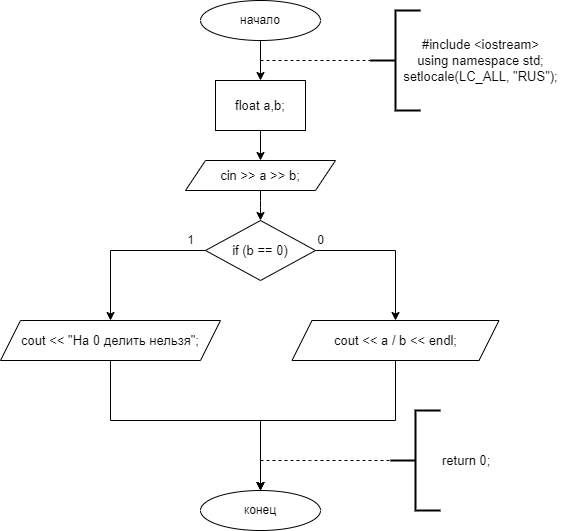

The diagram above was exported from draw.io. Its source (the exported page's mxGraphModel, read from the mxfile embedded in the PNG):
<mxGraphModel dx="1285" dy="681" grid="1" gridSize="10" guides="1" tooltips="1" connect="1" arrows="1" fold="1" page="1" pageScale="1" pageWidth="827" pageHeight="1169" background="#ffffff" math="0" shadow="0">
  <root>
    <mxCell id="WIyWlLk6GJQsqaUBKTNV-0" />
    <mxCell id="WIyWlLk6GJQsqaUBKTNV-1" parent="WIyWlLk6GJQsqaUBKTNV-0" />
    <mxCell id="_gLorB0Ls9unPxazozMU-3" style="edgeStyle=orthogonalEdgeStyle;orthogonalLoop=1;jettySize=auto;html=1;entryX=0.5;entryY=0;entryDx=0;entryDy=0;" edge="1" parent="WIyWlLk6GJQsqaUBKTNV-1" source="_gLorB0Ls9unPxazozMU-0" target="_gLorB0Ls9unPxazozMU-2">
      <mxGeometry relative="1" as="geometry" />
    </mxCell>
    <mxCell id="_gLorB0Ls9unPxazozMU-0" value="начало" style="ellipse;whiteSpace=wrap;html=1;" vertex="1" parent="WIyWlLk6GJQsqaUBKTNV-1">
      <mxGeometry x="150" y="40" width="120" height="40" as="geometry" />
    </mxCell>
    <mxCell id="_gLorB0Ls9unPxazozMU-5" style="edgeStyle=orthogonalEdgeStyle;orthogonalLoop=1;jettySize=auto;html=1;exitX=0.5;exitY=1;exitDx=0;exitDy=0;entryX=0.5;entryY=0;entryDx=0;entryDy=0;" edge="1" parent="WIyWlLk6GJQsqaUBKTNV-1" source="_gLorB0Ls9unPxazozMU-2" target="_gLorB0Ls9unPxazozMU-4">
      <mxGeometry relative="1" as="geometry" />
    </mxCell>
    <mxCell id="_gLorB0Ls9unPxazozMU-2" value="&lt;span style=&quot;font-family: , &amp;#34;blinkmacsystemfont&amp;#34; , &amp;#34;roboto&amp;#34; , &amp;#34;helvetica neue&amp;#34; , &amp;#34;geneva&amp;#34; , &amp;#34;noto sans armenian&amp;#34; , &amp;#34;noto sans bengali&amp;#34; , &amp;#34;noto sans cherokee&amp;#34; , &amp;#34;noto sans devanagari&amp;#34; , &amp;#34;noto sans ethiopic&amp;#34; , &amp;#34;noto sans georgian&amp;#34; , &amp;#34;noto sans hebrew&amp;#34; , &amp;#34;noto sans kannada&amp;#34; , &amp;#34;noto sans khmer&amp;#34; , &amp;#34;noto sans lao&amp;#34; , &amp;#34;noto sans osmanya&amp;#34; , &amp;#34;noto sans tamil&amp;#34; , &amp;#34;noto sans telugu&amp;#34; , &amp;#34;noto sans thai&amp;#34; , sans-serif , &amp;#34;arial&amp;#34; , &amp;#34;tahoma&amp;#34; , &amp;#34;verdana&amp;#34; ; font-size: 13px ; text-align: left ; background-color: rgb(255 , 255 , 255)&quot;&gt;float a,b;&lt;/span&gt;" style="whiteSpace=wrap;html=1;" vertex="1" parent="WIyWlLk6GJQsqaUBKTNV-1">
      <mxGeometry x="165" y="120" width="90" height="50" as="geometry" />
    </mxCell>
    <mxCell id="_gLorB0Ls9unPxazozMU-7" value="" style="edgeStyle=orthogonalEdgeStyle;orthogonalLoop=1;jettySize=auto;html=1;" edge="1" parent="WIyWlLk6GJQsqaUBKTNV-1" source="_gLorB0Ls9unPxazozMU-4" target="_gLorB0Ls9unPxazozMU-6">
      <mxGeometry relative="1" as="geometry" />
    </mxCell>
    <mxCell id="_gLorB0Ls9unPxazozMU-4" value="&lt;span style=&quot;font-family: , &amp;#34;blinkmacsystemfont&amp;#34; , &amp;#34;roboto&amp;#34; , &amp;#34;helvetica neue&amp;#34; , &amp;#34;geneva&amp;#34; , &amp;#34;noto sans armenian&amp;#34; , &amp;#34;noto sans bengali&amp;#34; , &amp;#34;noto sans cherokee&amp;#34; , &amp;#34;noto sans devanagari&amp;#34; , &amp;#34;noto sans ethiopic&amp;#34; , &amp;#34;noto sans georgian&amp;#34; , &amp;#34;noto sans hebrew&amp;#34; , &amp;#34;noto sans kannada&amp;#34; , &amp;#34;noto sans khmer&amp;#34; , &amp;#34;noto sans lao&amp;#34; , &amp;#34;noto sans osmanya&amp;#34; , &amp;#34;noto sans tamil&amp;#34; , &amp;#34;noto sans telugu&amp;#34; , &amp;#34;noto sans thai&amp;#34; , sans-serif , &amp;#34;arial&amp;#34; , &amp;#34;tahoma&amp;#34; , &amp;#34;verdana&amp;#34; ; font-size: 13px ; text-align: left ; background-color: rgb(255 , 255 , 255)&quot;&gt;cin &amp;gt;&amp;gt; a &amp;gt;&amp;gt; b;&lt;/span&gt;" style="shape=parallelogram;perimeter=parallelogramPerimeter;whiteSpace=wrap;html=1;fixedSize=1;" vertex="1" parent="WIyWlLk6GJQsqaUBKTNV-1">
      <mxGeometry x="135" y="200" width="150" height="30" as="geometry" />
    </mxCell>
    <mxCell id="_gLorB0Ls9unPxazozMU-45" style="edgeStyle=orthogonalEdgeStyle;rounded=0;orthogonalLoop=1;jettySize=auto;html=1;entryX=0.5;entryY=0;entryDx=0;entryDy=0;" edge="1" parent="WIyWlLk6GJQsqaUBKTNV-1" source="_gLorB0Ls9unPxazozMU-6" target="_gLorB0Ls9unPxazozMU-43">
      <mxGeometry relative="1" as="geometry">
        <mxPoint x="50" y="350" as="targetPoint" />
        <Array as="points">
          <mxPoint x="60" y="290" />
        </Array>
      </mxGeometry>
    </mxCell>
    <mxCell id="_gLorB0Ls9unPxazozMU-47" style="edgeStyle=orthogonalEdgeStyle;rounded=0;orthogonalLoop=1;jettySize=auto;html=1;entryX=0.5;entryY=0;entryDx=0;entryDy=0;" edge="1" parent="WIyWlLk6GJQsqaUBKTNV-1" source="_gLorB0Ls9unPxazozMU-6" target="_gLorB0Ls9unPxazozMU-44">
      <mxGeometry relative="1" as="geometry">
        <Array as="points">
          <mxPoint x="345" y="290" />
        </Array>
      </mxGeometry>
    </mxCell>
    <mxCell id="_gLorB0Ls9unPxazozMU-6" value="&lt;span style=&quot;font-family: , &amp;#34;blinkmacsystemfont&amp;#34; , &amp;#34;roboto&amp;#34; , &amp;#34;helvetica neue&amp;#34; , &amp;#34;geneva&amp;#34; , &amp;#34;noto sans armenian&amp;#34; , &amp;#34;noto sans bengali&amp;#34; , &amp;#34;noto sans cherokee&amp;#34; , &amp;#34;noto sans devanagari&amp;#34; , &amp;#34;noto sans ethiopic&amp;#34; , &amp;#34;noto sans georgian&amp;#34; , &amp;#34;noto sans hebrew&amp;#34; , &amp;#34;noto sans kannada&amp;#34; , &amp;#34;noto sans khmer&amp;#34; , &amp;#34;noto sans lao&amp;#34; , &amp;#34;noto sans osmanya&amp;#34; , &amp;#34;noto sans tamil&amp;#34; , &amp;#34;noto sans telugu&amp;#34; , &amp;#34;noto sans thai&amp;#34; , sans-serif , &amp;#34;arial&amp;#34; , &amp;#34;tahoma&amp;#34; , &amp;#34;verdana&amp;#34; ; font-size: 13px ; text-align: left ; background-color: rgb(255 , 255 , 255)&quot;&gt;if (b == 0)&lt;/span&gt;" style="rhombus;whiteSpace=wrap;html=1;" vertex="1" parent="WIyWlLk6GJQsqaUBKTNV-1">
      <mxGeometry x="155" y="260" width="110" height="60" as="geometry" />
    </mxCell>
    <mxCell id="_gLorB0Ls9unPxazozMU-27" value="" style="edgeStyle=orthogonalEdgeStyle;orthogonalLoop=1;jettySize=auto;html=1;" edge="1" parent="WIyWlLk6GJQsqaUBKTNV-1" target="_gLorB0Ls9unPxazozMU-26">
      <mxGeometry relative="1" as="geometry">
        <mxPoint x="210.0000000000001" y="469.9999999999998" as="sourcePoint" />
      </mxGeometry>
    </mxCell>
    <mxCell id="_gLorB0Ls9unPxazozMU-26" value="конец" style="ellipse;whiteSpace=wrap;html=1;" vertex="1" parent="WIyWlLk6GJQsqaUBKTNV-1">
      <mxGeometry x="150" y="530" width="120" height="40" as="geometry" />
    </mxCell>
    <mxCell id="_gLorB0Ls9unPxazozMU-29" value="" style="endArrow=none;dashed=1;html=1;" edge="1" parent="WIyWlLk6GJQsqaUBKTNV-1">
      <mxGeometry width="50" height="50" relative="1" as="geometry">
        <mxPoint x="210" y="100" as="sourcePoint" />
        <mxPoint x="320" y="100" as="targetPoint" />
      </mxGeometry>
    </mxCell>
    <mxCell id="_gLorB0Ls9unPxazozMU-30" value="" style="endArrow=none;dashed=1;html=1;entryX=0;entryY=0.5;entryDx=0;entryDy=0;entryPerimeter=0;" edge="1" parent="WIyWlLk6GJQsqaUBKTNV-1" target="_gLorB0Ls9unPxazozMU-31">
      <mxGeometry width="50" height="50" relative="1" as="geometry">
        <mxPoint x="210" y="500" as="sourcePoint" />
        <mxPoint x="320" y="500" as="targetPoint" />
        <Array as="points">
          <mxPoint x="270" y="500" />
        </Array>
      </mxGeometry>
    </mxCell>
    <mxCell id="_gLorB0Ls9unPxazozMU-31" value="&lt;span style=&quot;font-family: , &amp;#34;blinkmacsystemfont&amp;#34; , &amp;#34;roboto&amp;#34; , &amp;#34;helvetica neue&amp;#34; , &amp;#34;geneva&amp;#34; , &amp;#34;noto sans armenian&amp;#34; , &amp;#34;noto sans bengali&amp;#34; , &amp;#34;noto sans cherokee&amp;#34; , &amp;#34;noto sans devanagari&amp;#34; , &amp;#34;noto sans ethiopic&amp;#34; , &amp;#34;noto sans georgian&amp;#34; , &amp;#34;noto sans hebrew&amp;#34; , &amp;#34;noto sans kannada&amp;#34; , &amp;#34;noto sans khmer&amp;#34; , &amp;#34;noto sans lao&amp;#34; , &amp;#34;noto sans osmanya&amp;#34; , &amp;#34;noto sans tamil&amp;#34; , &amp;#34;noto sans telugu&amp;#34; , &amp;#34;noto sans thai&amp;#34; , sans-serif , &amp;#34;arial&amp;#34; , &amp;#34;tahoma&amp;#34; , &amp;#34;verdana&amp;#34; ; font-size: 13px ; background-color: rgb(255 , 255 , 255)&quot;&gt;return 0;&lt;/span&gt;" style="strokeWidth=2;html=1;shape=mxgraph.flowchart.annotation_2;align=left;labelPosition=right;pointerEvents=1;" vertex="1" parent="WIyWlLk6GJQsqaUBKTNV-1">
      <mxGeometry x="340" y="450" width="50" height="100" as="geometry" />
    </mxCell>
    <mxCell id="_gLorB0Ls9unPxazozMU-32" value="" style="strokeWidth=2;html=1;shape=mxgraph.flowchart.annotation_2;align=left;labelPosition=right;pointerEvents=1;" vertex="1" parent="WIyWlLk6GJQsqaUBKTNV-1">
      <mxGeometry x="320" y="50" width="50" height="100" as="geometry" />
    </mxCell>
    <mxCell id="_gLorB0Ls9unPxazozMU-33" value="&lt;span style=&quot;font-family: , &amp;#34;blinkmacsystemfont&amp;#34; , &amp;#34;roboto&amp;#34; , &amp;#34;helvetica neue&amp;#34; , &amp;#34;geneva&amp;#34; , &amp;#34;noto sans armenian&amp;#34; , &amp;#34;noto sans bengali&amp;#34; , &amp;#34;noto sans cherokee&amp;#34; , &amp;#34;noto sans devanagari&amp;#34; , &amp;#34;noto sans ethiopic&amp;#34; , &amp;#34;noto sans georgian&amp;#34; , &amp;#34;noto sans hebrew&amp;#34; , &amp;#34;noto sans kannada&amp;#34; , &amp;#34;noto sans khmer&amp;#34; , &amp;#34;noto sans lao&amp;#34; , &amp;#34;noto sans osmanya&amp;#34; , &amp;#34;noto sans tamil&amp;#34; , &amp;#34;noto sans telugu&amp;#34; , &amp;#34;noto sans thai&amp;#34; , sans-serif , &amp;#34;arial&amp;#34; , &amp;#34;tahoma&amp;#34; , &amp;#34;verdana&amp;#34; ; font-size: 13px ; text-align: left ; background-color: rgb(255 , 255 , 255)&quot;&gt;#include &amp;lt;iostream&amp;gt;&lt;/span&gt;&lt;br style=&quot;font-family: , &amp;#34;blinkmacsystemfont&amp;#34; , &amp;#34;roboto&amp;#34; , &amp;#34;helvetica neue&amp;#34; , &amp;#34;geneva&amp;#34; , &amp;#34;noto sans armenian&amp;#34; , &amp;#34;noto sans bengali&amp;#34; , &amp;#34;noto sans cherokee&amp;#34; , &amp;#34;noto sans devanagari&amp;#34; , &amp;#34;noto sans ethiopic&amp;#34; , &amp;#34;noto sans georgian&amp;#34; , &amp;#34;noto sans hebrew&amp;#34; , &amp;#34;noto sans kannada&amp;#34; , &amp;#34;noto sans khmer&amp;#34; , &amp;#34;noto sans lao&amp;#34; , &amp;#34;noto sans osmanya&amp;#34; , &amp;#34;noto sans tamil&amp;#34; , &amp;#34;noto sans telugu&amp;#34; , &amp;#34;noto sans thai&amp;#34; , sans-serif , &amp;#34;arial&amp;#34; , &amp;#34;tahoma&amp;#34; , &amp;#34;verdana&amp;#34; ; font-size: 13px ; text-align: left&quot;&gt;&lt;span style=&quot;font-family: , &amp;#34;blinkmacsystemfont&amp;#34; , &amp;#34;roboto&amp;#34; , &amp;#34;helvetica neue&amp;#34; , &amp;#34;geneva&amp;#34; , &amp;#34;noto sans armenian&amp;#34; , &amp;#34;noto sans bengali&amp;#34; , &amp;#34;noto sans cherokee&amp;#34; , &amp;#34;noto sans devanagari&amp;#34; , &amp;#34;noto sans ethiopic&amp;#34; , &amp;#34;noto sans georgian&amp;#34; , &amp;#34;noto sans hebrew&amp;#34; , &amp;#34;noto sans kannada&amp;#34; , &amp;#34;noto sans khmer&amp;#34; , &amp;#34;noto sans lao&amp;#34; , &amp;#34;noto sans osmanya&amp;#34; , &amp;#34;noto sans tamil&amp;#34; , &amp;#34;noto sans telugu&amp;#34; , &amp;#34;noto sans thai&amp;#34; , sans-serif , &amp;#34;arial&amp;#34; , &amp;#34;tahoma&amp;#34; , &amp;#34;verdana&amp;#34; ; font-size: 13px ; text-align: left ; background-color: rgb(255 , 255 , 255)&quot;&gt;using namespace std;&lt;br&gt;&lt;/span&gt;&lt;span style=&quot;font-family: , &amp;#34;blinkmacsystemfont&amp;#34; , &amp;#34;roboto&amp;#34; , &amp;#34;helvetica neue&amp;#34; , &amp;#34;geneva&amp;#34; , &amp;#34;noto sans armenian&amp;#34; , &amp;#34;noto sans bengali&amp;#34; , &amp;#34;noto sans cherokee&amp;#34; , &amp;#34;noto sans devanagari&amp;#34; , &amp;#34;noto sans ethiopic&amp;#34; , &amp;#34;noto sans georgian&amp;#34; , &amp;#34;noto sans hebrew&amp;#34; , &amp;#34;noto sans kannada&amp;#34; , &amp;#34;noto sans khmer&amp;#34; , &amp;#34;noto sans lao&amp;#34; , &amp;#34;noto sans osmanya&amp;#34; , &amp;#34;noto sans tamil&amp;#34; , &amp;#34;noto sans telugu&amp;#34; , &amp;#34;noto sans thai&amp;#34; , sans-serif , &amp;#34;arial&amp;#34; , &amp;#34;tahoma&amp;#34; , &amp;#34;verdana&amp;#34; ; font-size: 13px ; text-align: left ; background-color: rgb(255 , 255 , 255)&quot;&gt;setlocale(LC_ALL, &quot;RUS&quot;);&lt;/span&gt;&lt;span style=&quot;font-family: , &amp;#34;blinkmacsystemfont&amp;#34; , &amp;#34;roboto&amp;#34; , &amp;#34;helvetica neue&amp;#34; , &amp;#34;geneva&amp;#34; , &amp;#34;noto sans armenian&amp;#34; , &amp;#34;noto sans bengali&amp;#34; , &amp;#34;noto sans cherokee&amp;#34; , &amp;#34;noto sans devanagari&amp;#34; , &amp;#34;noto sans ethiopic&amp;#34; , &amp;#34;noto sans georgian&amp;#34; , &amp;#34;noto sans hebrew&amp;#34; , &amp;#34;noto sans kannada&amp;#34; , &amp;#34;noto sans khmer&amp;#34; , &amp;#34;noto sans lao&amp;#34; , &amp;#34;noto sans osmanya&amp;#34; , &amp;#34;noto sans tamil&amp;#34; , &amp;#34;noto sans telugu&amp;#34; , &amp;#34;noto sans thai&amp;#34; , sans-serif , &amp;#34;arial&amp;#34; , &amp;#34;tahoma&amp;#34; , &amp;#34;verdana&amp;#34; ; font-size: 13px ; text-align: left ; background-color: rgb(255 , 255 , 255)&quot;&gt;&lt;br&gt;&lt;/span&gt;" style="text;html=1;align=center;verticalAlign=middle;resizable=0;points=[];autosize=1;strokeColor=none;fillColor=none;" vertex="1" parent="WIyWlLk6GJQsqaUBKTNV-1">
      <mxGeometry x="345" y="75" width="170" height="50" as="geometry" />
    </mxCell>
    <mxCell id="_gLorB0Ls9unPxazozMU-34" value="0" style="text;html=1;align=center;verticalAlign=middle;resizable=0;points=[];autosize=1;strokeColor=none;fillColor=none;" vertex="1" parent="WIyWlLk6GJQsqaUBKTNV-1">
      <mxGeometry x="260" y="270" width="20" height="20" as="geometry" />
    </mxCell>
    <mxCell id="_gLorB0Ls9unPxazozMU-35" value="1" style="text;html=1;align=center;verticalAlign=middle;resizable=0;points=[];autosize=1;strokeColor=none;fillColor=none;" vertex="1" parent="WIyWlLk6GJQsqaUBKTNV-1">
      <mxGeometry x="130" y="270" width="20" height="20" as="geometry" />
    </mxCell>
    <mxCell id="_gLorB0Ls9unPxazozMU-48" style="edgeStyle=orthogonalEdgeStyle;rounded=0;orthogonalLoop=1;jettySize=auto;html=1;entryX=0.5;entryY=0;entryDx=0;entryDy=0;" edge="1" parent="WIyWlLk6GJQsqaUBKTNV-1" source="_gLorB0Ls9unPxazozMU-43" target="_gLorB0Ls9unPxazozMU-26">
      <mxGeometry relative="1" as="geometry">
        <Array as="points">
          <mxPoint x="60" y="460" />
          <mxPoint x="210" y="460" />
        </Array>
      </mxGeometry>
    </mxCell>
    <mxCell id="_gLorB0Ls9unPxazozMU-43" value="&lt;span style=&quot;font-family: , &amp;#34;blinkmacsystemfont&amp;#34; , &amp;#34;roboto&amp;#34; , &amp;#34;helvetica neue&amp;#34; , &amp;#34;geneva&amp;#34; , &amp;#34;noto sans armenian&amp;#34; , &amp;#34;noto sans bengali&amp;#34; , &amp;#34;noto sans cherokee&amp;#34; , &amp;#34;noto sans devanagari&amp;#34; , &amp;#34;noto sans ethiopic&amp;#34; , &amp;#34;noto sans georgian&amp;#34; , &amp;#34;noto sans hebrew&amp;#34; , &amp;#34;noto sans kannada&amp;#34; , &amp;#34;noto sans khmer&amp;#34; , &amp;#34;noto sans lao&amp;#34; , &amp;#34;noto sans osmanya&amp;#34; , &amp;#34;noto sans tamil&amp;#34; , &amp;#34;noto sans telugu&amp;#34; , &amp;#34;noto sans thai&amp;#34; , sans-serif , &amp;#34;arial&amp;#34; , &amp;#34;tahoma&amp;#34; , &amp;#34;verdana&amp;#34; ; font-size: 13px ; text-align: left ; background-color: rgb(255 , 255 , 255)&quot;&gt;cout &amp;lt;&amp;lt; &quot;На 0 делить нельзя&quot;;&lt;/span&gt;" style="shape=parallelogram;perimeter=parallelogramPerimeter;whiteSpace=wrap;html=1;fixedSize=1;" vertex="1" parent="WIyWlLk6GJQsqaUBKTNV-1">
      <mxGeometry x="-50" y="360" width="220" height="40" as="geometry" />
    </mxCell>
    <mxCell id="_gLorB0Ls9unPxazozMU-49" style="edgeStyle=orthogonalEdgeStyle;rounded=0;orthogonalLoop=1;jettySize=auto;html=1;" edge="1" parent="WIyWlLk6GJQsqaUBKTNV-1" source="_gLorB0Ls9unPxazozMU-44">
      <mxGeometry relative="1" as="geometry">
        <mxPoint x="210" y="530" as="targetPoint" />
        <Array as="points">
          <mxPoint x="345" y="460" />
          <mxPoint x="210" y="460" />
        </Array>
      </mxGeometry>
    </mxCell>
    <mxCell id="_gLorB0Ls9unPxazozMU-44" value="&lt;span style=&quot;font-family: , &amp;#34;blinkmacsystemfont&amp;#34; , &amp;#34;roboto&amp;#34; , &amp;#34;helvetica neue&amp;#34; , &amp;#34;geneva&amp;#34; , &amp;#34;noto sans armenian&amp;#34; , &amp;#34;noto sans bengali&amp;#34; , &amp;#34;noto sans cherokee&amp;#34; , &amp;#34;noto sans devanagari&amp;#34; , &amp;#34;noto sans ethiopic&amp;#34; , &amp;#34;noto sans georgian&amp;#34; , &amp;#34;noto sans hebrew&amp;#34; , &amp;#34;noto sans kannada&amp;#34; , &amp;#34;noto sans khmer&amp;#34; , &amp;#34;noto sans lao&amp;#34; , &amp;#34;noto sans osmanya&amp;#34; , &amp;#34;noto sans tamil&amp;#34; , &amp;#34;noto sans telugu&amp;#34; , &amp;#34;noto sans thai&amp;#34; , sans-serif , &amp;#34;arial&amp;#34; , &amp;#34;tahoma&amp;#34; , &amp;#34;verdana&amp;#34; ; font-size: 13px ; text-align: left ; background-color: rgb(255 , 255 , 255)&quot;&gt;cout &amp;lt;&amp;lt; a / b &amp;lt;&amp;lt; endl;&lt;/span&gt;" style="shape=parallelogram;perimeter=parallelogramPerimeter;whiteSpace=wrap;html=1;fixedSize=1;" vertex="1" parent="WIyWlLk6GJQsqaUBKTNV-1">
      <mxGeometry x="241.5" y="360" width="207" height="40" as="geometry" />
    </mxCell>
  </root>
</mxGraphModel>